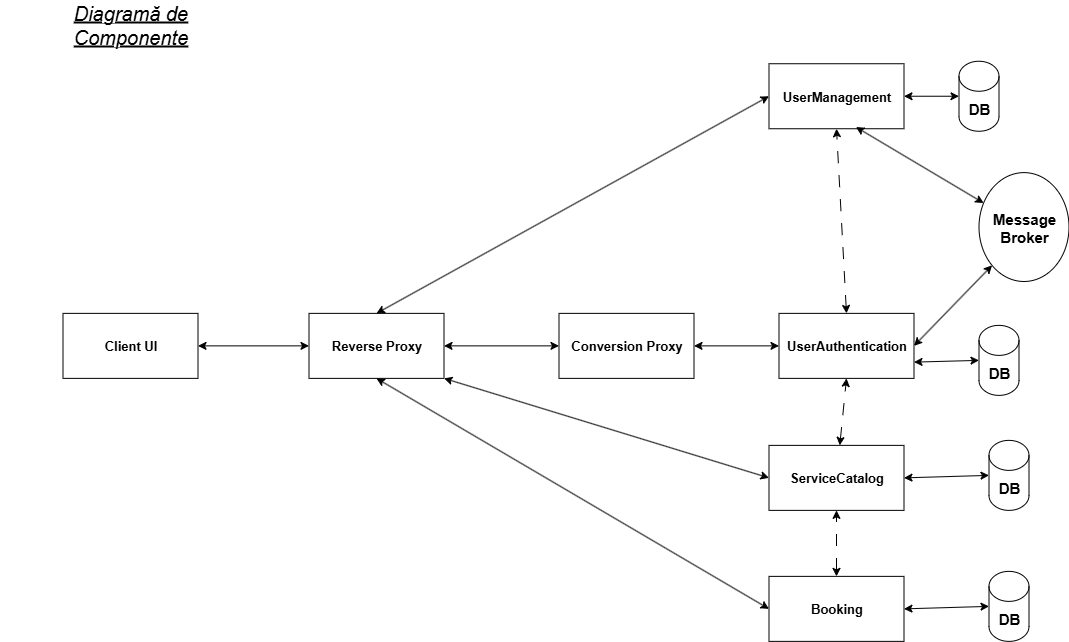

The diagram above was exported from draw.io. Its source (the exported page's mxGraphModel, read from the mxfile embedded in the PNG):
<mxGraphModel dx="1042" dy="527" grid="1" gridSize="10" guides="1" tooltips="1" connect="1" arrows="1" fold="1" page="1" pageScale="1" pageWidth="827" pageHeight="1169" math="0" shadow="0">
  <root>
    <mxCell id="0" />
    <mxCell id="1" parent="0" />
    <mxCell id="26Ecv8F1WIfLUd2q1Oan-2" value="&lt;font style=&quot;font-size: 13px;&quot;&gt;&lt;b&gt;Client UI&lt;/b&gt;&lt;/font&gt;" style="html=1;whiteSpace=wrap;" vertex="1" parent="1">
      <mxGeometry x="392.5" y="488.87" width="135" height="65" as="geometry" />
    </mxCell>
    <mxCell id="26Ecv8F1WIfLUd2q1Oan-3" value="&lt;b&gt;&lt;font style=&quot;font-size: 13px;&quot;&gt;Reverse Proxy&lt;/font&gt;&lt;/b&gt;" style="html=1;whiteSpace=wrap;strokeColor=default;align=center;verticalAlign=middle;fontFamily=Helvetica;fontSize=12;fontColor=default;fillColor=default;" vertex="1" parent="1">
      <mxGeometry x="638.5" y="488.87" width="135" height="65" as="geometry" />
    </mxCell>
    <mxCell id="26Ecv8F1WIfLUd2q1Oan-4" value="&lt;font style=&quot;font-size: 13px;&quot;&gt;&lt;b&gt;Conversion Proxy&lt;/b&gt;&lt;/font&gt;" style="html=1;whiteSpace=wrap;" vertex="1" parent="1">
      <mxGeometry x="888.5" y="488.87" width="135" height="65" as="geometry" />
    </mxCell>
    <mxCell id="26Ecv8F1WIfLUd2q1Oan-5" value="&lt;b&gt;&lt;font style=&quot;font-size: 13px;&quot;&gt;UserManagement&lt;/font&gt;&lt;/b&gt;" style="html=1;whiteSpace=wrap;" vertex="1" parent="1">
      <mxGeometry x="1098.5" y="239.24" width="135" height="65" as="geometry" />
    </mxCell>
    <mxCell id="26Ecv8F1WIfLUd2q1Oan-6" value="&lt;b&gt;&lt;font style=&quot;font-size: 13px;&quot;&gt;UserAuthentication&lt;/font&gt;&lt;/b&gt;" style="html=1;whiteSpace=wrap;" vertex="1" parent="1">
      <mxGeometry x="1108.5" y="488.87" width="135" height="65" as="geometry" />
    </mxCell>
    <mxCell id="26Ecv8F1WIfLUd2q1Oan-7" value="&lt;font style=&quot;font-size: 13px;&quot;&gt;&lt;b&gt;ServiceCatalog&lt;/b&gt;&lt;/font&gt;" style="html=1;whiteSpace=wrap;" vertex="1" parent="1">
      <mxGeometry x="1098.5" y="620.87" width="135" height="65" as="geometry" />
    </mxCell>
    <mxCell id="26Ecv8F1WIfLUd2q1Oan-8" value="&lt;font style=&quot;font-size: 13px;&quot;&gt;&lt;b&gt;Booking&lt;/b&gt;&lt;/font&gt;" style="html=1;whiteSpace=wrap;" vertex="1" parent="1">
      <mxGeometry x="1098.5" y="751.87" width="135" height="65" as="geometry" />
    </mxCell>
    <mxCell id="26Ecv8F1WIfLUd2q1Oan-9" value="&lt;b&gt;&lt;font style=&quot;font-size: 15px;&quot;&gt;DB&lt;/font&gt;&lt;/b&gt;" style="shape=cylinder3;whiteSpace=wrap;html=1;boundedLbl=1;backgroundOutline=1;size=15;" vertex="1" parent="1">
      <mxGeometry x="1288.5" y="236.74" width="40" height="70" as="geometry" />
    </mxCell>
    <mxCell id="26Ecv8F1WIfLUd2q1Oan-10" value="" style="endArrow=classic;startArrow=classic;html=1;rounded=0;entryX=0;entryY=0.5;entryDx=0;entryDy=0;entryPerimeter=0;exitX=1;exitY=0.5;exitDx=0;exitDy=0;" edge="1" parent="1" source="26Ecv8F1WIfLUd2q1Oan-5" target="26Ecv8F1WIfLUd2q1Oan-9">
      <mxGeometry width="50" height="50" relative="1" as="geometry">
        <mxPoint x="1278.5" y="299.24" as="sourcePoint" />
        <mxPoint x="1364.5" y="299.24" as="targetPoint" />
      </mxGeometry>
    </mxCell>
    <mxCell id="26Ecv8F1WIfLUd2q1Oan-11" value="&lt;span style=&quot;font-size: 15px;&quot;&gt;&lt;b&gt;Message Broker&lt;/b&gt;&lt;/span&gt;" style="ellipse;whiteSpace=wrap;html=1;" vertex="1" parent="1">
      <mxGeometry x="1308.5" y="348.11" width="90" height="108.88" as="geometry" />
    </mxCell>
    <mxCell id="26Ecv8F1WIfLUd2q1Oan-12" value="" style="endArrow=classic;html=1;rounded=0;exitX=0.644;exitY=0.974;exitDx=0;exitDy=0;startArrow=classic;startFill=1;exitPerimeter=0;" edge="1" parent="1" source="26Ecv8F1WIfLUd2q1Oan-5" target="26Ecv8F1WIfLUd2q1Oan-11">
      <mxGeometry width="50" height="50" relative="1" as="geometry">
        <mxPoint x="1188.5" y="330.87" as="sourcePoint" />
        <mxPoint x="1275.5" y="415.87" as="targetPoint" />
      </mxGeometry>
    </mxCell>
    <mxCell id="26Ecv8F1WIfLUd2q1Oan-13" value="" style="endArrow=classic;html=1;rounded=0;exitX=1;exitY=0.5;exitDx=0;exitDy=0;startArrow=classic;startFill=1;entryX=0;entryY=1;entryDx=0;entryDy=0;" edge="1" parent="1" source="26Ecv8F1WIfLUd2q1Oan-6" target="26Ecv8F1WIfLUd2q1Oan-11">
      <mxGeometry width="50" height="50" relative="1" as="geometry">
        <mxPoint x="1308.5" y="520.87" as="sourcePoint" />
        <mxPoint x="1395.5" y="605.87" as="targetPoint" />
      </mxGeometry>
    </mxCell>
    <mxCell id="26Ecv8F1WIfLUd2q1Oan-14" value="&lt;b&gt;&lt;font style=&quot;font-size: 15px;&quot;&gt;DB&lt;/font&gt;&lt;/b&gt;" style="shape=cylinder3;whiteSpace=wrap;html=1;boundedLbl=1;backgroundOutline=1;size=15;" vertex="1" parent="1">
      <mxGeometry x="1308.5" y="500.87" width="40" height="70" as="geometry" />
    </mxCell>
    <mxCell id="26Ecv8F1WIfLUd2q1Oan-15" value="" style="endArrow=classic;startArrow=classic;html=1;rounded=0;entryX=0;entryY=0.5;entryDx=0;entryDy=0;entryPerimeter=0;exitX=1;exitY=0.75;exitDx=0;exitDy=0;" edge="1" parent="1" source="26Ecv8F1WIfLUd2q1Oan-6" target="26Ecv8F1WIfLUd2q1Oan-14">
      <mxGeometry width="50" height="50" relative="1" as="geometry">
        <mxPoint x="1268.5" y="524" as="sourcePoint" />
        <mxPoint x="1399.5" y="551.37" as="targetPoint" />
      </mxGeometry>
    </mxCell>
    <mxCell id="26Ecv8F1WIfLUd2q1Oan-16" value="" style="endArrow=classic;startArrow=classic;html=1;rounded=0;exitX=1;exitY=0.5;exitDx=0;exitDy=0;entryX=0;entryY=0.5;entryDx=0;entryDy=0;" edge="1" parent="1" source="26Ecv8F1WIfLUd2q1Oan-2" target="26Ecv8F1WIfLUd2q1Oan-3">
      <mxGeometry width="50" height="50" relative="1" as="geometry">
        <mxPoint x="558.5" y="520.87" as="sourcePoint" />
        <mxPoint x="732.5" y="520.87" as="targetPoint" />
      </mxGeometry>
    </mxCell>
    <mxCell id="26Ecv8F1WIfLUd2q1Oan-17" value="&lt;span style=&quot;color: rgba(0, 0, 0, 0); font-family: monospace; font-size: 0px; text-align: start; background-color: rgb(236, 236, 236);&quot;&gt;%3CmxGraphModel%3E%3Croot%3E%3CmxCell%20id%3D%220%22%2F%3E%3CmxCell%20id%3D%221%22%20parent%3D%220%22%2F%3E%3CmxCell%20id%3D%222%22%20value%3D%22%26lt%3Bspan%20style%3D%26quot%3Bfont-size%3A%2012px%3B%26quot%3B%26gt%3BHTTP%2F1.1%26lt%3B%2Fspan%26gt%3B%26lt%3Bdiv%20style%3D%26quot%3Bfont-size%3A%2012px%3B%26quot%3B%26gt%3Bapplication%2Fgrpc-web%26lt%3B%2Fdiv%26gt%3B%22%20style%3D%22edgeLabel%3Bhtml%3D1%3Balign%3Dcenter%3BverticalAlign%3Dmiddle%3Bresizable%3D0%3Bpoints%3D%5B%5D%3B%22%20vertex%3D%221%22%20connectable%3D%220%22%20parent%3D%221%22%3E%3CmxGeometry%20x%3D%22353.8235294117658%22%20y%3D%222057%22%20as%3D%22geometry%22%2F%3E%3C%2FmxCell%3E%3C%2Froot%3E%3C%2FmxGraphModel%3E&lt;/span&gt;" style="edgeLabel;html=1;align=center;verticalAlign=middle;resizable=0;points=[];" vertex="1" connectable="0" parent="26Ecv8F1WIfLUd2q1Oan-16">
      <mxGeometry x="-0.0759" y="1" relative="1" as="geometry">
        <mxPoint as="offset" />
      </mxGeometry>
    </mxCell>
    <mxCell id="26Ecv8F1WIfLUd2q1Oan-18" value="" style="endArrow=classic;startArrow=classic;html=1;rounded=0;exitX=1;exitY=0.5;exitDx=0;exitDy=0;entryX=0;entryY=0.5;entryDx=0;entryDy=0;" edge="1" parent="1" source="26Ecv8F1WIfLUd2q1Oan-3" target="26Ecv8F1WIfLUd2q1Oan-4">
      <mxGeometry width="50" height="50" relative="1" as="geometry">
        <mxPoint x="759.78" y="620.87" as="sourcePoint" />
        <mxPoint x="870.7800000000002" y="620.87" as="targetPoint" />
      </mxGeometry>
    </mxCell>
    <mxCell id="26Ecv8F1WIfLUd2q1Oan-19" value="&lt;span style=&quot;color: rgba(0, 0, 0, 0); font-family: monospace; font-size: 0px; text-align: start; background-color: rgb(236, 236, 236);&quot;&gt;%3CmxGraphModel%3E%3Croot%3E%3CmxCell%20id%3D%220%22%2F%3E%3CmxCell%20id%3D%221%22%20parent%3D%220%22%2F%3E%3CmxCell%20id%3D%222%22%20value%3D%22%26lt%3Bspan%20style%3D%26quot%3Bfont-size%3A%2012px%3B%26quot%3B%26gt%3BHTTP%2F1.1%26lt%3B%2Fspan%26gt%3B%26lt%3Bdiv%20style%3D%26quot%3Bfont-size%3A%2012px%3B%26quot%3B%26gt%3Bapplication%2Fgrpc-web%26lt%3B%2Fdiv%26gt%3B%22%20style%3D%22edgeLabel%3Bhtml%3D1%3Balign%3Dcenter%3BverticalAlign%3Dmiddle%3Bresizable%3D0%3Bpoints%3D%5B%5D%3B%22%20vertex%3D%221%22%20connectable%3D%220%22%20parent%3D%221%22%3E%3CmxGeometry%20x%3D%22353.8235294117658%22%20y%3D%222057%22%20as%3D%22geometry%22%2F%3E%3C%2FmxCell%3E%3C%2Froot%3E%3C%2FmxGraphModel%3E&lt;/span&gt;" style="edgeLabel;html=1;align=center;verticalAlign=middle;resizable=0;points=[];" vertex="1" connectable="0" parent="26Ecv8F1WIfLUd2q1Oan-18">
      <mxGeometry x="-0.0759" y="1" relative="1" as="geometry">
        <mxPoint as="offset" />
      </mxGeometry>
    </mxCell>
    <mxCell id="26Ecv8F1WIfLUd2q1Oan-20" value="" style="endArrow=classic;startArrow=classic;html=1;rounded=0;exitX=1;exitY=0.5;exitDx=0;exitDy=0;entryX=0;entryY=0.5;entryDx=0;entryDy=0;" edge="1" parent="1" source="26Ecv8F1WIfLUd2q1Oan-4" target="26Ecv8F1WIfLUd2q1Oan-6">
      <mxGeometry width="50" height="50" relative="1" as="geometry">
        <mxPoint x="928.5" y="640.87" as="sourcePoint" />
        <mxPoint x="1043.5" y="640.87" as="targetPoint" />
      </mxGeometry>
    </mxCell>
    <mxCell id="26Ecv8F1WIfLUd2q1Oan-21" value="&lt;span style=&quot;color: rgba(0, 0, 0, 0); font-family: monospace; font-size: 0px; text-align: start; background-color: rgb(236, 236, 236);&quot;&gt;%3CmxGraphModel%3E%3Croot%3E%3CmxCell%20id%3D%220%22%2F%3E%3CmxCell%20id%3D%221%22%20parent%3D%220%22%2F%3E%3CmxCell%20id%3D%222%22%20value%3D%22%26lt%3Bspan%20style%3D%26quot%3Bfont-size%3A%2012px%3B%26quot%3B%26gt%3BHTTP%2F1.1%26lt%3B%2Fspan%26gt%3B%26lt%3Bdiv%20style%3D%26quot%3Bfont-size%3A%2012px%3B%26quot%3B%26gt%3Bapplication%2Fgrpc-web%26lt%3B%2Fdiv%26gt%3B%22%20style%3D%22edgeLabel%3Bhtml%3D1%3Balign%3Dcenter%3BverticalAlign%3Dmiddle%3Bresizable%3D0%3Bpoints%3D%5B%5D%3B%22%20vertex%3D%221%22%20connectable%3D%220%22%20parent%3D%221%22%3E%3CmxGeometry%20x%3D%22353.8235294117658%22%20y%3D%222057%22%20as%3D%22geometry%22%2F%3E%3C%2FmxCell%3E%3C%2Froot%3E%3C%2FmxGraphModel%3E&lt;/span&gt;" style="edgeLabel;html=1;align=center;verticalAlign=middle;resizable=0;points=[];" vertex="1" connectable="0" parent="26Ecv8F1WIfLUd2q1Oan-20">
      <mxGeometry x="-0.0759" y="1" relative="1" as="geometry">
        <mxPoint as="offset" />
      </mxGeometry>
    </mxCell>
    <mxCell id="26Ecv8F1WIfLUd2q1Oan-22" value="" style="endArrow=classic;startArrow=classic;html=1;rounded=0;exitX=0.5;exitY=0;exitDx=0;exitDy=0;entryX=0;entryY=0.5;entryDx=0;entryDy=0;" edge="1" parent="1" source="26Ecv8F1WIfLUd2q1Oan-3" target="26Ecv8F1WIfLUd2q1Oan-5">
      <mxGeometry width="50" height="50" relative="1" as="geometry">
        <mxPoint x="788.5" y="460.87" as="sourcePoint" />
        <mxPoint x="903.5" y="460.87" as="targetPoint" />
      </mxGeometry>
    </mxCell>
    <mxCell id="26Ecv8F1WIfLUd2q1Oan-23" value="&lt;span style=&quot;color: rgba(0, 0, 0, 0); font-family: monospace; font-size: 0px; text-align: start; background-color: rgb(236, 236, 236);&quot;&gt;%3CmxGraphModel%3E%3Croot%3E%3CmxCell%20id%3D%220%22%2F%3E%3CmxCell%20id%3D%221%22%20parent%3D%220%22%2F%3E%3CmxCell%20id%3D%222%22%20value%3D%22%26lt%3Bspan%20style%3D%26quot%3Bfont-size%3A%2012px%3B%26quot%3B%26gt%3BHTTP%2F1.1%26lt%3B%2Fspan%26gt%3B%26lt%3Bdiv%20style%3D%26quot%3Bfont-size%3A%2012px%3B%26quot%3B%26gt%3Bapplication%2Fgrpc-web%26lt%3B%2Fdiv%26gt%3B%22%20style%3D%22edgeLabel%3Bhtml%3D1%3Balign%3Dcenter%3BverticalAlign%3Dmiddle%3Bresizable%3D0%3Bpoints%3D%5B%5D%3B%22%20vertex%3D%221%22%20connectable%3D%220%22%20parent%3D%221%22%3E%3CmxGeometry%20x%3D%22353.8235294117658%22%20y%3D%222057%22%20as%3D%22geometry%22%2F%3E%3C%2FmxCell%3E%3C%2Froot%3E%3C%2FmxGraphModel%3E&lt;/span&gt;" style="edgeLabel;html=1;align=center;verticalAlign=middle;resizable=0;points=[];" vertex="1" connectable="0" parent="26Ecv8F1WIfLUd2q1Oan-22">
      <mxGeometry x="-0.0759" y="1" relative="1" as="geometry">
        <mxPoint as="offset" />
      </mxGeometry>
    </mxCell>
    <mxCell id="26Ecv8F1WIfLUd2q1Oan-24" value="" style="endArrow=classic;startArrow=classic;html=1;rounded=0;exitX=1;exitY=1;exitDx=0;exitDy=0;entryX=0;entryY=0.5;entryDx=0;entryDy=0;" edge="1" parent="1" source="26Ecv8F1WIfLUd2q1Oan-3" target="26Ecv8F1WIfLUd2q1Oan-7">
      <mxGeometry width="50" height="50" relative="1" as="geometry">
        <mxPoint x="948.5" y="877.87" as="sourcePoint" />
        <mxPoint x="1340.5" y="660.87" as="targetPoint" />
      </mxGeometry>
    </mxCell>
    <mxCell id="26Ecv8F1WIfLUd2q1Oan-25" value="&lt;span style=&quot;color: rgba(0, 0, 0, 0); font-family: monospace; font-size: 0px; text-align: start; background-color: rgb(236, 236, 236);&quot;&gt;%3CmxGraphModel%3E%3Croot%3E%3CmxCell%20id%3D%220%22%2F%3E%3CmxCell%20id%3D%221%22%20parent%3D%220%22%2F%3E%3CmxCell%20id%3D%222%22%20value%3D%22%26lt%3Bspan%20style%3D%26quot%3Bfont-size%3A%2012px%3B%26quot%3B%26gt%3BHTTP%2F1.1%26lt%3B%2Fspan%26gt%3B%26lt%3Bdiv%20style%3D%26quot%3Bfont-size%3A%2012px%3B%26quot%3B%26gt%3Bapplication%2Fgrpc-web%26lt%3B%2Fdiv%26gt%3B%22%20style%3D%22edgeLabel%3Bhtml%3D1%3Balign%3Dcenter%3BverticalAlign%3Dmiddle%3Bresizable%3D0%3Bpoints%3D%5B%5D%3B%22%20vertex%3D%221%22%20connectable%3D%220%22%20parent%3D%221%22%3E%3CmxGeometry%20x%3D%22353.8235294117658%22%20y%3D%222057%22%20as%3D%22geometry%22%2F%3E%3C%2FmxCell%3E%3C%2Froot%3E%3C%2FmxGraphModel%3E&lt;/span&gt;" style="edgeLabel;html=1;align=center;verticalAlign=middle;resizable=0;points=[];" vertex="1" connectable="0" parent="26Ecv8F1WIfLUd2q1Oan-24">
      <mxGeometry x="-0.0759" y="1" relative="1" as="geometry">
        <mxPoint as="offset" />
      </mxGeometry>
    </mxCell>
    <mxCell id="26Ecv8F1WIfLUd2q1Oan-26" value="" style="endArrow=classic;startArrow=classic;html=1;rounded=0;exitX=0.5;exitY=1;exitDx=0;exitDy=0;entryX=0;entryY=0.5;entryDx=0;entryDy=0;" edge="1" parent="1" source="26Ecv8F1WIfLUd2q1Oan-3" target="26Ecv8F1WIfLUd2q1Oan-8">
      <mxGeometry width="50" height="50" relative="1" as="geometry">
        <mxPoint x="928.5" y="730.87" as="sourcePoint" />
        <mxPoint x="1253.5" y="820.87" as="targetPoint" />
      </mxGeometry>
    </mxCell>
    <mxCell id="26Ecv8F1WIfLUd2q1Oan-27" value="&lt;span style=&quot;color: rgba(0, 0, 0, 0); font-family: monospace; font-size: 0px; text-align: start; background-color: rgb(236, 236, 236);&quot;&gt;%3CmxGraphModel%3E%3Croot%3E%3CmxCell%20id%3D%220%22%2F%3E%3CmxCell%20id%3D%221%22%20parent%3D%220%22%2F%3E%3CmxCell%20id%3D%222%22%20value%3D%22%26lt%3Bspan%20style%3D%26quot%3Bfont-size%3A%2012px%3B%26quot%3B%26gt%3BHTTP%2F1.1%26lt%3B%2Fspan%26gt%3B%26lt%3Bdiv%20style%3D%26quot%3Bfont-size%3A%2012px%3B%26quot%3B%26gt%3Bapplication%2Fgrpc-web%26lt%3B%2Fdiv%26gt%3B%22%20style%3D%22edgeLabel%3Bhtml%3D1%3Balign%3Dcenter%3BverticalAlign%3Dmiddle%3Bresizable%3D0%3Bpoints%3D%5B%5D%3B%22%20vertex%3D%221%22%20connectable%3D%220%22%20parent%3D%221%22%3E%3CmxGeometry%20x%3D%22353.8235294117658%22%20y%3D%222057%22%20as%3D%22geometry%22%2F%3E%3C%2FmxCell%3E%3C%2Froot%3E%3C%2FmxGraphModel%3E&lt;/span&gt;" style="edgeLabel;html=1;align=center;verticalAlign=middle;resizable=0;points=[];" vertex="1" connectable="0" parent="26Ecv8F1WIfLUd2q1Oan-26">
      <mxGeometry x="-0.0759" y="1" relative="1" as="geometry">
        <mxPoint as="offset" />
      </mxGeometry>
    </mxCell>
    <mxCell id="26Ecv8F1WIfLUd2q1Oan-28" value="" style="endArrow=classic;html=1;rounded=0;exitX=0.5;exitY=0;exitDx=0;exitDy=0;startArrow=classic;startFill=1;entryX=0.5;entryY=1;entryDx=0;entryDy=0;dashed=1;dashPattern=12 12;" edge="1" parent="1" source="26Ecv8F1WIfLUd2q1Oan-6" target="26Ecv8F1WIfLUd2q1Oan-5">
      <mxGeometry width="50" height="50" relative="1" as="geometry">
        <mxPoint x="1158.5" y="461.87" as="sourcePoint" />
        <mxPoint x="1236.5" y="380.87" as="targetPoint" />
      </mxGeometry>
    </mxCell>
    <mxCell id="26Ecv8F1WIfLUd2q1Oan-29" value="" style="endArrow=classic;html=1;rounded=0;startArrow=classic;startFill=1;entryX=0.5;entryY=1;entryDx=0;entryDy=0;dashed=1;dashPattern=12 12;" edge="1" parent="1" source="26Ecv8F1WIfLUd2q1Oan-7" target="26Ecv8F1WIfLUd2q1Oan-6">
      <mxGeometry width="50" height="50" relative="1" as="geometry">
        <mxPoint x="1178.5" y="785.87" as="sourcePoint" />
        <mxPoint x="1168.5" y="600.87" as="targetPoint" />
      </mxGeometry>
    </mxCell>
    <mxCell id="26Ecv8F1WIfLUd2q1Oan-30" value="" style="endArrow=classic;html=1;rounded=0;startArrow=classic;startFill=1;entryX=0.5;entryY=1;entryDx=0;entryDy=0;dashed=1;dashPattern=12 12;" edge="1" parent="1" source="26Ecv8F1WIfLUd2q1Oan-8" target="26Ecv8F1WIfLUd2q1Oan-7">
      <mxGeometry width="50" height="50" relative="1" as="geometry">
        <mxPoint x="1198.5" y="905.87" as="sourcePoint" />
        <mxPoint x="1188.5" y="720.87" as="targetPoint" />
      </mxGeometry>
    </mxCell>
    <mxCell id="26Ecv8F1WIfLUd2q1Oan-31" value="&lt;b&gt;&lt;font style=&quot;font-size: 15px;&quot;&gt;DB&lt;/font&gt;&lt;/b&gt;" style="shape=cylinder3;whiteSpace=wrap;html=1;boundedLbl=1;backgroundOutline=1;size=15;" vertex="1" parent="1">
      <mxGeometry x="1318.5" y="615.87" width="40" height="70" as="geometry" />
    </mxCell>
    <mxCell id="26Ecv8F1WIfLUd2q1Oan-32" value="" style="endArrow=classic;startArrow=classic;html=1;rounded=0;entryX=0;entryY=0.5;entryDx=0;entryDy=0;entryPerimeter=0;exitX=1;exitY=0.5;exitDx=0;exitDy=0;" edge="1" parent="1" source="26Ecv8F1WIfLUd2q1Oan-7" target="26Ecv8F1WIfLUd2q1Oan-31">
      <mxGeometry width="50" height="50" relative="1" as="geometry">
        <mxPoint x="1248.5" y="653.37" as="sourcePoint" />
        <mxPoint x="1419.5" y="666.37" as="targetPoint" />
      </mxGeometry>
    </mxCell>
    <mxCell id="26Ecv8F1WIfLUd2q1Oan-33" value="&lt;b&gt;&lt;font style=&quot;font-size: 15px;&quot;&gt;DB&lt;/font&gt;&lt;/b&gt;" style="shape=cylinder3;whiteSpace=wrap;html=1;boundedLbl=1;backgroundOutline=1;size=15;" vertex="1" parent="1">
      <mxGeometry x="1318.5" y="746.87" width="40" height="70" as="geometry" />
    </mxCell>
    <mxCell id="26Ecv8F1WIfLUd2q1Oan-34" value="" style="endArrow=classic;startArrow=classic;html=1;rounded=0;entryX=0;entryY=0.5;entryDx=0;entryDy=0;entryPerimeter=0;exitX=1;exitY=0.5;exitDx=0;exitDy=0;" edge="1" parent="1" source="26Ecv8F1WIfLUd2q1Oan-8" target="26Ecv8F1WIfLUd2q1Oan-33">
      <mxGeometry width="50" height="50" relative="1" as="geometry">
        <mxPoint x="1253.5" y="783.87" as="sourcePoint" />
        <mxPoint x="1409.5" y="797.37" as="targetPoint" />
      </mxGeometry>
    </mxCell>
    <mxCell id="26Ecv8F1WIfLUd2q1Oan-35" value="&lt;i style=&quot;text-wrap-mode: wrap;&quot;&gt;&lt;font style=&quot;font-size: 20px;&quot;&gt;&lt;u&gt;Diagramă de Componente&lt;/u&gt;&lt;/font&gt;&lt;/i&gt;" style="text;html=1;align=center;verticalAlign=middle;resizable=0;points=[];autosize=1;strokeColor=none;fillColor=none;" vertex="1" parent="1">
      <mxGeometry x="330" y="180" width="260" height="40" as="geometry" />
    </mxCell>
  </root>
</mxGraphModel>